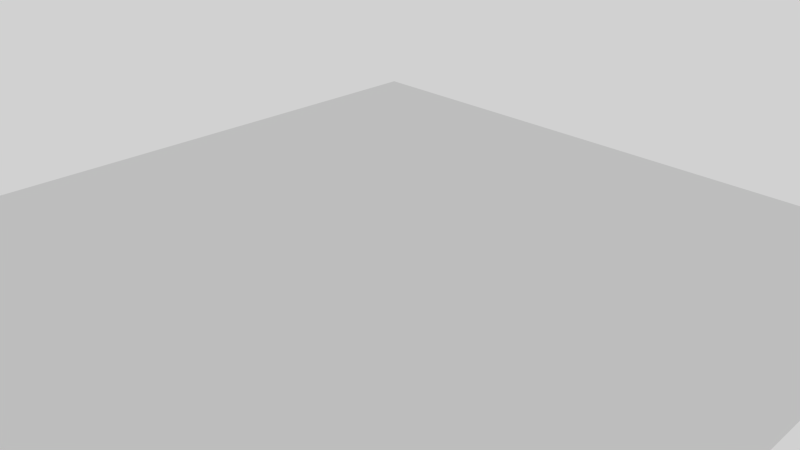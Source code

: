 # Source: haltonvsrandom.blend  (saved by Blender 2.69.0; exported with 4.5.12 LTS)
import bpy
from mathutils import Matrix  # noqa: F401  (used for matrix-valued properties, if any)

bpy.ops.wm.read_factory_settings(use_empty=True)
scene = bpy.context.scene
scene.name = 'Scene'

# ---- collections
col_collection_1 = bpy.data.collections.new('Collection 1'); scene.collection.children.link(col_collection_1)

# ---- materials (node trees are filled in below, after node groups)
mat_random = bpy.data.materials.new('Random')
mat_random.alpha_threshold = 0.0
mat_random.roughness = 0.5
mat_random.line_color = (0.0, 0.0, 0.0, 1.0)
mat_halton = bpy.data.materials.new('Halton')
mat_halton.alpha_threshold = 0.0
mat_halton.roughness = 0.5
mat_halton.line_color = (0.0, 0.0, 0.0, 1.0)

# ---- material node trees
mat_random.use_nodes = True; mat_random.node_tree.nodes.clear()
_N = mat_random.node_tree.nodes; _L = mat_random.node_tree.links
n0 = _N.new('ShaderNodeBsdfDiffuse'); n0.name = 'Diffuse BSDF'; n0.location = (266, 330)
n1 = _N.new('ShaderNodeOutputMaterial'); n1.name = 'Material Output'; n1.location = (444, 329)
n1.width = 120
n2 = _N.new('ShaderNodeTexCoord'); n2.name = 'Texture Coordinate'; n2.location = (-230, 340)
n3 = _N.new('ShaderNodeScript'); n3.name = 'Script'; n3.location = (0, 332)
n3.width = 235
n3.inputs[1].default_value = 200
n3.inputs[2].default_value = 0.02
_L.new(n0.outputs[0], n1.inputs[0])
_L.new(n3.outputs[0], n0.inputs[0])
_L.new(n2.outputs[2], n3.inputs[0])
n1.is_active_output = True
mat_halton.use_nodes = True; mat_halton.node_tree.nodes.clear()
_N = mat_halton.node_tree.nodes; _L = mat_halton.node_tree.links
n0 = _N.new('ShaderNodeBsdfDiffuse'); n0.name = 'Diffuse BSDF'; n0.location = (266, 330)
n1 = _N.new('ShaderNodeOutputMaterial'); n1.name = 'Material Output'; n1.location = (444, 329)
n1.width = 120
n2 = _N.new('ShaderNodeScript'); n2.name = 'Script'; n2.location = (40, 332)
n2.width = 195
n2.inputs[1].default_value = 200
n2.inputs[2].default_value = 0.02
n3 = _N.new('ShaderNodeTexCoord'); n3.name = 'Texture Coordinate'; n3.location = (-143, 332)
_L.new(n0.outputs[0], n1.inputs[0])
_L.new(n2.outputs[0], n0.inputs[0])
_L.new(n3.outputs[2], n2.inputs[0])
n1.is_active_output = True

# ---- world
world_world = bpy.data.worlds.new('World'); scene.world = world_world
world_world.use_nodes = True; world_world.node_tree.nodes.clear()
_N = world_world.node_tree.nodes; _L = world_world.node_tree.links
n0 = _N.new('ShaderNodeOutputWorld'); n0.name = 'World Output'; n0.location = (300, 300)
n0.width = 120
n1 = _N.new('ShaderNodeBackground'); n1.name = 'Background'; n1.location = (10, 300)
n1.width = 150
n1.inputs[0].default_value = (0.6388, 0.6388, 0.6388, 1.0)
_L.new(n1.outputs[0], n0.inputs[0])
n0.is_active_output = True
world_world.color = (0.05088, 0.05088, 0.05088)
world_world.use_sun_shadow = False
world_world.sun_shadow_jitter_overblur = 0.0
world_world.cycles.sampling_method = 'MANUAL'
world_world.cycles.sample_map_resolution = 256

# ---- cameras
cam_camera = bpy.data.cameras.new('Camera')
cam_camera.clip_end = 100.0
cam_camera.lens = 35.0
cam_camera.sensor_width = 32.0
cam_camera.sensor_height = 18.0
cam_camera.ortho_scale = 7.314
cam_camera.dof.focus_distance = 0.0

# ---- meshes
me_plane_002 = bpy.data.meshes.new('Plane.002')
me_plane_002.from_pydata([(1.0, -1.0, 0.0), (-1.0, -1.0, 0.0), (1.0, 1.0, 0.0), (-1.0, 1.0, 0.0)], [], [(1, 0, 2, 3)])
_uv = me_plane_002.uv_layers.new(name='UVMap')
_uv.uv.foreach_set('vector', [0.0, 0.0, 1.0, 0.0, 1.0, 1.0, 0.0, 1.0])
me_plane_002.materials.append(mat_random)
me_plane_002.use_remesh_preserve_volume = False
me_plane_002.use_remesh_preserve_attributes = False
me_plane_002.use_mirror_vertex_groups = False
me_plane_002.update()
me_plane = bpy.data.meshes.new('Plane')
me_plane.from_pydata([(1.0, -1.0, 0.0), (-1.0, -1.0, 0.0), (1.0, 1.0, 0.0), (-1.0, 1.0, 0.0)], [], [(1, 0, 2, 3)])
_uv = me_plane.uv_layers.new(name='UVMap')
_uv.uv.foreach_set('vector', [0.0, 0.0, 1.0, 0.0, 1.0, 1.0, 0.0, 1.0])
me_plane.materials.append(mat_halton)
me_plane.use_remesh_preserve_volume = False
me_plane.use_remesh_preserve_attributes = False
me_plane.use_mirror_vertex_groups = False
me_plane.update()

# ---- objects
ob_plane_001 = bpy.data.objects.new('Plane.001', me_plane_002)
ob_plane = bpy.data.objects.new('Plane', me_plane)
ob_camera = bpy.data.objects.new('Camera', cam_camera)

# ---- transforms, parenting, visibility, modifiers, constraints
ob_plane_001.location = (11.04, 0.0, 0.0)
ob_plane_001.scale = (5.262, 5.262, 5.262)
ob_plane_001.lineart.crease_threshold = 0.0
ob_plane.location = (0.0, 0.0, 0.0)
ob_plane.scale = (5.262, 5.262, 5.262)
ob_plane.lineart.crease_threshold = 0.0
ob_camera.location = (7.481, -6.508, 5.344)
ob_camera.rotation_euler = (1.109, 0.01082, 0.8149)
ob_camera.lock_rotations_4d = False
ob_camera.empty_display_type = 'ARROWS'
ob_camera.color = (0.0, 0.0, 0.0, 0.0)
ob_camera.display_type = 'WIRE'
ob_camera.lineart.crease_threshold = 0.0

# ---- collection membership
col_collection_1.objects.link(ob_plane_001)
col_collection_1.objects.link(ob_plane)
col_collection_1.objects.link(ob_camera)

# ---- scene / render settings (as saved in the file)
scene.camera = ob_camera
scene.frame_start = 1; scene.frame_end = 250; scene.frame_set(1)
scene.render.engine = 'CYCLES'
scene.render.image_settings.color_mode = 'RGB'
scene.render.image_settings.compression = 90
scene.render.resolution_percentage = 50
scene.render.dither_intensity = 0.0
scene.render.bake_margin = 2
scene.render.bake_bias = 0.0
scene.cycles.feature_set = 'EXPERIMENTAL'
scene.cycles.shading_system = True
scene.cycles.use_denoising = False
scene.cycles.samples = 10
scene.cycles.sampling_pattern = 'TABULATED_SOBOL'
scene.cycles.light_sampling_threshold = 0.0
scene.cycles.use_adaptive_sampling = False
scene.cycles.use_light_tree = False
scene.cycles.blur_glossy = 0.0
scene.cycles.volume_bounces = 1
scene.cycles.pixel_filter_type = 'GAUSSIAN'
scene.cycles.sample_clamp_indirect = 0.0
scene.view_settings.view_transform = 'Standard'
bpy.context.view_layer.update()

